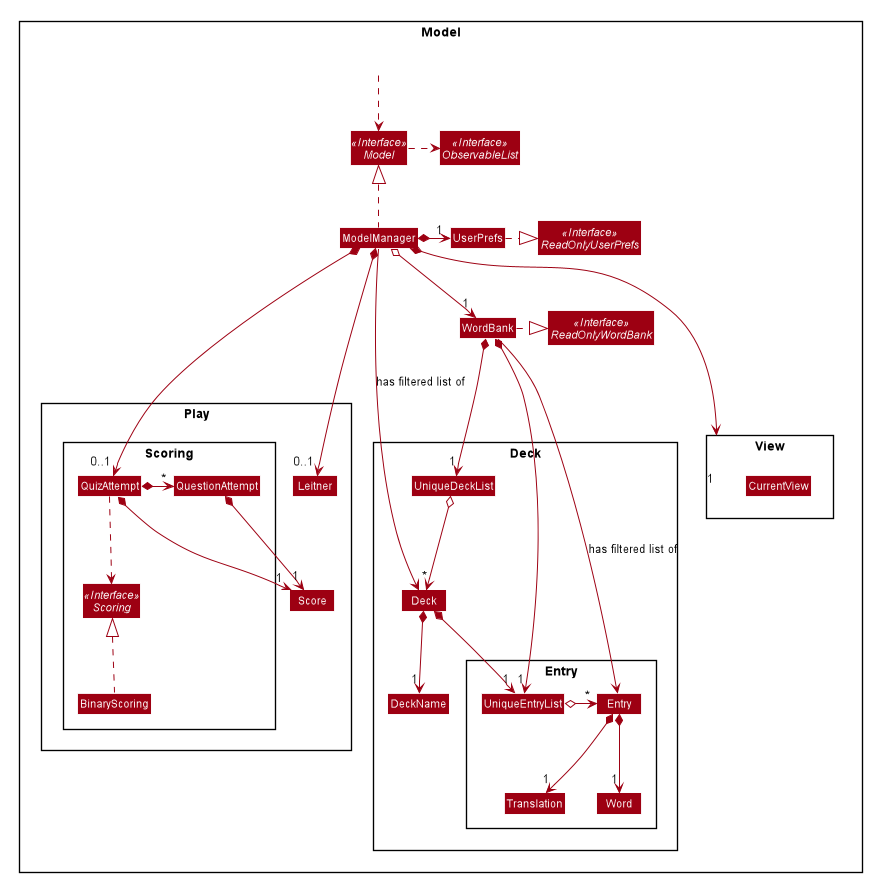

The diagram above was rendered by PlantUML. Its source (embedded in the PNG):
@startuml








skinparam BackgroundColor #FFFFFFF

skinparam Shadowing false

skinparam Class {
    FontColor #FFFFFF
    BorderThickness 1
    BorderColor #FFFFFF
    StereotypeFontColor #FFFFFF
    FontName Arial
}

skinparam Actor {
    BorderColor #000000
    Color #000000
    FontName Arial
}

skinparam Sequence {
    MessageAlign center
    BoxFontSize 15
    BoxPadding 0
    BoxFontColor #FFFFFF
    FontName Arial
}

skinparam Participant {
    FontColor #FFFFFFF
    Padding 20
}

skinparam MinClassWidth 50
skinparam ParticipantPadding 10
skinparam Shadowing false
skinparam DefaultTextAlignment center
skinparam packageStyle Rectangle

hide footbox
hide members
hide circle
skinparam arrowThickness 1.1
skinparam arrowColor #9D0012
skinparam classBackgroundColor #9D0012

Package Model <<Rectangle>>{
Interface ReadOnlyWordBank <<Interface>>
Interface Model <<Interface>>
Interface ReadOnlyUserPrefs <<Interface>>
Interface ObservableList <<Interface>>
Class WordBank
Class ModelManager
Class UserPrefs

Package Deck {
Package Entry {
Class Entry
Class Translation
Class UniqueEntryList
Class Word
}
Class Deck
Class DeckName
Class UniqueDeckList
}

Package View {
Class CurrentView
}

Package Play {
Package Scoring {
Class BinaryScoring
Class QuestionAttempt
Class QuizAttempt
Interface Scoring <<Interface>>
}
Class Leitner
Class Score
}


Class HiddenOutside #FFFFFF
HiddenOutside ..> Model

ModelManager ..up|> Model
ModelManager o-->"1" WordBank
Model .> ObservableList
ModelManager *->"1" UserPrefs
UserPrefs .|> ReadOnlyUserPrefs

UniqueEntryList o->"*" Entry
Entry *-->"1" Word
Entry *-->"1" Translation

UniqueDeckList o-->"*" Deck
Deck *-->"1" DeckName
Deck *-->"1" UniqueEntryList

BinaryScoring ..up|> Scoring
QuizAttempt *-->"1" Score
QuizAttempt *->"*" QuestionAttempt
QuizAttempt ..> Scoring
QuestionAttempt *->"1" Score

Score --up[hidden]> Leitner

UniqueDeckList -[hidden]> UniqueEntryList

WordBank .|> ReadOnlyWordBank
WordBank *-->"1" UniqueEntryList
WordBank *-->"1" UniqueDeckList
WordBank -> Entry: has filtered list of

ModelManager *--->"0..1" Leitner
ModelManager *-->"0..1" QuizAttempt
ModelManager -> Deck: has filtered list of
ModelManager *--->"1" View

@enduml